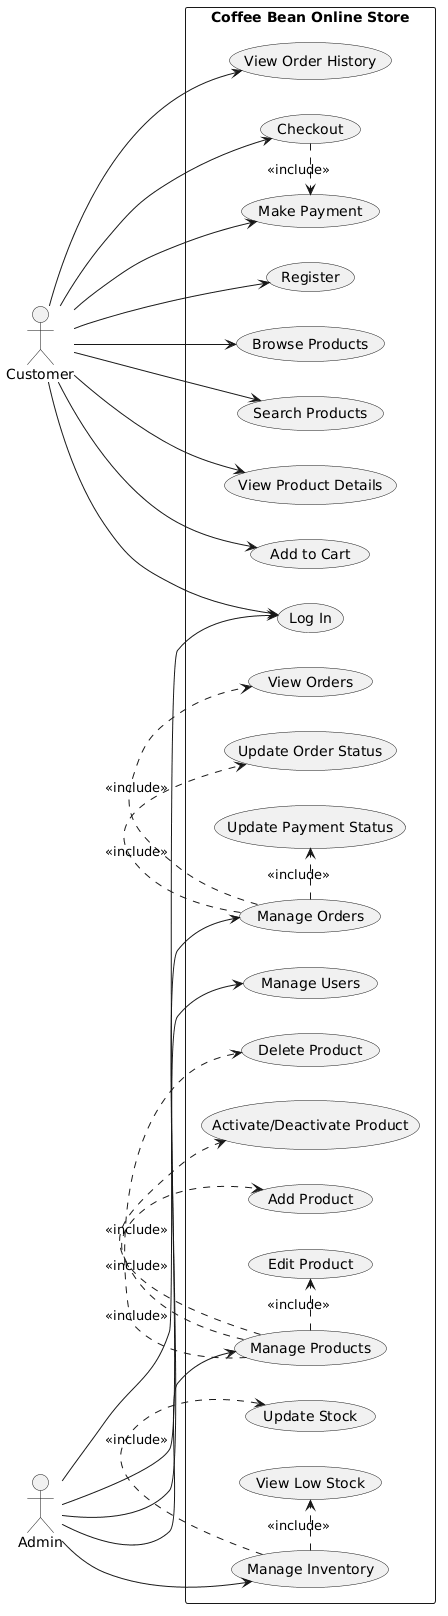

The diagram above was rendered by PlantUML. Its source (embedded in the PNG):
@startuml
left to right direction

actor Customer
actor Admin

rectangle "Coffee Bean Online Store" {

  (Register) as UC1
  (Log In) as UC2
  (Browse Products) as UC3
  (Search Products) as UC4
  (View Product Details) as UC5
  (Add to Cart) as UC6
  (Checkout) as UC7
  (Make Payment) as UC8
  (View Order History) as UC9

  (Manage Products) as UC10
  (Add Product) as UC11
  (Edit Product) as UC12
  (Delete Product) as UC13
  (Activate/Deactivate Product) as UC14

  (Manage Inventory) as UC15
  (Update Stock) as UC16
  (View Low Stock) as UC17

  (Manage Orders) as UC18
  (View Orders) as UC19
  (Update Order Status) as UC20
  (Update Payment Status) as UC21

  (Manage Users) as UC22
}

Customer --> UC1
Customer --> UC2
Customer --> UC3
Customer --> UC4
Customer --> UC5
Customer --> UC6
Customer --> UC7
Customer --> UC8
Customer --> UC9

Admin --> UC2
Admin --> UC10
Admin --> UC15
Admin --> UC18
Admin --> UC22

UC10 .> UC11 : <<include>>
UC10 .> UC12 : <<include>>
UC10 .> UC13 : <<include>>
UC10 .> UC14 : <<include>>

UC15 .> UC16 : <<include>>
UC15 .> UC17 : <<include>>

UC18 .> UC19 : <<include>>
UC18 .> UC20 : <<include>>
UC18 .> UC21 : <<include>>

UC7 .> UC8 : <<include>>
@enduml